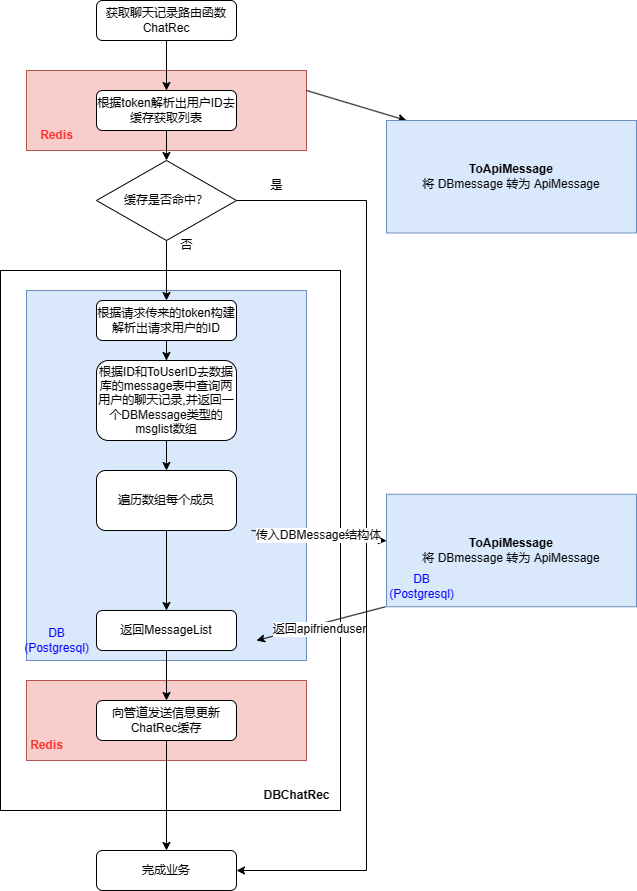

The diagram above was exported from draw.io. Its source (the exported page's mxGraphModel, read from the mxfile embedded in the PNG):
<mxGraphModel dx="669" dy="1060" grid="1" gridSize="10" guides="1" tooltips="1" connect="1" arrows="1" fold="1" page="1" pageScale="1" pageWidth="827" pageHeight="1169" math="0" shadow="0">
  <root>
    <mxCell id="WIyWlLk6GJQsqaUBKTNV-0" />
    <mxCell id="WIyWlLk6GJQsqaUBKTNV-1" parent="WIyWlLk6GJQsqaUBKTNV-0" />
    <mxCell id="drNeezyrx5xZBO5wbQUp-0" value="ToApiMessage&lt;br&gt;&lt;span style=&quot;font-weight: 400;&quot;&gt;将 DBmessage 转为 ApiMessage&lt;/span&gt;" style="rounded=0;whiteSpace=wrap;html=1;fillColor=#dae8fc;strokeColor=#6c8ebf;fontStyle=1" vertex="1" parent="WIyWlLk6GJQsqaUBKTNV-1">
      <mxGeometry x="460" y="543.75" width="250" height="112.5" as="geometry" />
    </mxCell>
    <mxCell id="drNeezyrx5xZBO5wbQUp-1" value="" style="rounded=0;whiteSpace=wrap;html=1;" vertex="1" parent="WIyWlLk6GJQsqaUBKTNV-1">
      <mxGeometry x="74" y="320" width="340" height="540" as="geometry" />
    </mxCell>
    <mxCell id="drNeezyrx5xZBO5wbQUp-2" value="" style="rounded=0;whiteSpace=wrap;html=1;fillColor=#f8cecc;strokeColor=#b85450;" vertex="1" parent="WIyWlLk6GJQsqaUBKTNV-1">
      <mxGeometry x="100" y="120" width="280" height="80" as="geometry" />
    </mxCell>
    <mxCell id="drNeezyrx5xZBO5wbQUp-3" value="" style="rounded=0;whiteSpace=wrap;html=1;fillColor=#f8cecc;strokeColor=#b85450;" vertex="1" parent="WIyWlLk6GJQsqaUBKTNV-1">
      <mxGeometry x="100" y="730" width="280" height="80" as="geometry" />
    </mxCell>
    <mxCell id="drNeezyrx5xZBO5wbQUp-4" value="" style="rounded=0;whiteSpace=wrap;html=1;fillColor=#dae8fc;strokeColor=#6c8ebf;" vertex="1" parent="WIyWlLk6GJQsqaUBKTNV-1">
      <mxGeometry x="100" y="340" width="280" height="370" as="geometry" />
    </mxCell>
    <mxCell id="drNeezyrx5xZBO5wbQUp-5" style="edgeStyle=orthogonalEdgeStyle;rounded=0;orthogonalLoop=1;jettySize=auto;html=1;exitX=0.5;exitY=1;exitDx=0;exitDy=0;entryX=0.5;entryY=0;entryDx=0;entryDy=0;" edge="1" parent="WIyWlLk6GJQsqaUBKTNV-1" source="drNeezyrx5xZBO5wbQUp-6" target="drNeezyrx5xZBO5wbQUp-25">
      <mxGeometry relative="1" as="geometry" />
    </mxCell>
    <mxCell id="drNeezyrx5xZBO5wbQUp-6" value="获取聊天记录路由函数&lt;br&gt;ChatRec" style="rounded=1;whiteSpace=wrap;html=1;fontSize=12;glass=0;strokeWidth=1;shadow=0;" vertex="1" parent="WIyWlLk6GJQsqaUBKTNV-1">
      <mxGeometry x="170" y="50" width="140" height="40" as="geometry" />
    </mxCell>
    <mxCell id="drNeezyrx5xZBO5wbQUp-7" style="edgeStyle=orthogonalEdgeStyle;rounded=0;orthogonalLoop=1;jettySize=auto;html=1;exitX=0.5;exitY=1;exitDx=0;exitDy=0;" edge="1" parent="WIyWlLk6GJQsqaUBKTNV-1" source="drNeezyrx5xZBO5wbQUp-8" target="drNeezyrx5xZBO5wbQUp-10">
      <mxGeometry relative="1" as="geometry" />
    </mxCell>
    <mxCell id="drNeezyrx5xZBO5wbQUp-8" value="根据请求传来的token构建解析出请求用户的ID" style="rounded=1;whiteSpace=wrap;html=1;fontSize=12;glass=0;strokeWidth=1;shadow=0;" vertex="1" parent="WIyWlLk6GJQsqaUBKTNV-1">
      <mxGeometry x="170" y="350" width="140" height="40" as="geometry" />
    </mxCell>
    <mxCell id="drNeezyrx5xZBO5wbQUp-9" style="edgeStyle=orthogonalEdgeStyle;rounded=0;orthogonalLoop=1;jettySize=auto;html=1;exitX=0.5;exitY=1;exitDx=0;exitDy=0;entryX=0.5;entryY=0;entryDx=0;entryDy=0;" edge="1" parent="WIyWlLk6GJQsqaUBKTNV-1" source="drNeezyrx5xZBO5wbQUp-10" target="drNeezyrx5xZBO5wbQUp-12">
      <mxGeometry relative="1" as="geometry" />
    </mxCell>
    <mxCell id="drNeezyrx5xZBO5wbQUp-10" value="根据ID和ToUserID去数据库的message表中查询两用户的聊天记录,并返回一个DBMessage类型的msglist数组" style="rounded=1;whiteSpace=wrap;html=1;fontSize=12;glass=0;strokeWidth=1;shadow=0;" vertex="1" parent="WIyWlLk6GJQsqaUBKTNV-1">
      <mxGeometry x="170" y="410" width="140" height="80" as="geometry" />
    </mxCell>
    <mxCell id="drNeezyrx5xZBO5wbQUp-11" style="edgeStyle=orthogonalEdgeStyle;rounded=0;orthogonalLoop=1;jettySize=auto;html=1;exitX=0.5;exitY=1;exitDx=0;exitDy=0;" edge="1" parent="WIyWlLk6GJQsqaUBKTNV-1" source="drNeezyrx5xZBO5wbQUp-12" target="drNeezyrx5xZBO5wbQUp-14">
      <mxGeometry relative="1" as="geometry" />
    </mxCell>
    <mxCell id="drNeezyrx5xZBO5wbQUp-12" value="遍历数组每个成员" style="rounded=1;whiteSpace=wrap;html=1;fontSize=12;glass=0;strokeWidth=1;shadow=0;" vertex="1" parent="WIyWlLk6GJQsqaUBKTNV-1">
      <mxGeometry x="170" y="520" width="140" height="60" as="geometry" />
    </mxCell>
    <mxCell id="drNeezyrx5xZBO5wbQUp-13" style="edgeStyle=orthogonalEdgeStyle;rounded=0;orthogonalLoop=1;jettySize=auto;html=1;exitX=0.5;exitY=1;exitDx=0;exitDy=0;entryX=0.5;entryY=0;entryDx=0;entryDy=0;" edge="1" parent="WIyWlLk6GJQsqaUBKTNV-1" source="drNeezyrx5xZBO5wbQUp-14" target="drNeezyrx5xZBO5wbQUp-16">
      <mxGeometry relative="1" as="geometry" />
    </mxCell>
    <mxCell id="drNeezyrx5xZBO5wbQUp-14" value="返回MessageList" style="rounded=1;whiteSpace=wrap;html=1;fontSize=12;glass=0;strokeWidth=1;shadow=0;" vertex="1" parent="WIyWlLk6GJQsqaUBKTNV-1">
      <mxGeometry x="170" y="660" width="140" height="40" as="geometry" />
    </mxCell>
    <mxCell id="drNeezyrx5xZBO5wbQUp-15" style="edgeStyle=orthogonalEdgeStyle;rounded=0;orthogonalLoop=1;jettySize=auto;html=1;exitX=0.5;exitY=1;exitDx=0;exitDy=0;entryX=0.5;entryY=0;entryDx=0;entryDy=0;" edge="1" parent="WIyWlLk6GJQsqaUBKTNV-1" source="drNeezyrx5xZBO5wbQUp-16" target="drNeezyrx5xZBO5wbQUp-17">
      <mxGeometry relative="1" as="geometry">
        <mxPoint x="240" y="810" as="targetPoint" />
      </mxGeometry>
    </mxCell>
    <mxCell id="drNeezyrx5xZBO5wbQUp-16" value="向管道发送信息更新ChatRec缓存" style="rounded=1;whiteSpace=wrap;html=1;fontSize=12;glass=0;strokeWidth=1;shadow=0;" vertex="1" parent="WIyWlLk6GJQsqaUBKTNV-1">
      <mxGeometry x="170" y="750" width="140" height="40" as="geometry" />
    </mxCell>
    <mxCell id="drNeezyrx5xZBO5wbQUp-17" value="完成业务" style="rounded=1;whiteSpace=wrap;html=1;fontSize=12;glass=0;strokeWidth=1;shadow=0;" vertex="1" parent="WIyWlLk6GJQsqaUBKTNV-1">
      <mxGeometry x="170" y="900" width="140" height="40" as="geometry" />
    </mxCell>
    <mxCell id="drNeezyrx5xZBO5wbQUp-18" value="&lt;font color=&quot;#0000ff&quot;&gt;DB&lt;br&gt;(Postgresql)&lt;br&gt;&lt;/font&gt;" style="text;html=1;align=center;verticalAlign=middle;resizable=0;points=[];autosize=1;strokeColor=none;fillColor=none;" vertex="1" parent="WIyWlLk6GJQsqaUBKTNV-1">
      <mxGeometry x="85" y="670" width="90" height="40" as="geometry" />
    </mxCell>
    <mxCell id="drNeezyrx5xZBO5wbQUp-19" value="&lt;b&gt;&lt;font color=&quot;#ff3333&quot;&gt;Redis&lt;/font&gt;&lt;/b&gt;" style="text;html=1;align=center;verticalAlign=middle;resizable=0;points=[];autosize=1;strokeColor=none;fillColor=none;" vertex="1" parent="WIyWlLk6GJQsqaUBKTNV-1">
      <mxGeometry x="90" y="780" width="60" height="30" as="geometry" />
    </mxCell>
    <mxCell id="drNeezyrx5xZBO5wbQUp-20" value="&lt;b&gt;DBChatRec&lt;/b&gt;" style="text;html=1;align=center;verticalAlign=middle;resizable=0;points=[];autosize=1;strokeColor=none;fillColor=none;" vertex="1" parent="WIyWlLk6GJQsqaUBKTNV-1">
      <mxGeometry x="325" y="830" width="90" height="30" as="geometry" />
    </mxCell>
    <mxCell id="drNeezyrx5xZBO5wbQUp-21" style="edgeStyle=orthogonalEdgeStyle;rounded=0;orthogonalLoop=1;jettySize=auto;html=1;exitX=1;exitY=0.5;exitDx=0;exitDy=0;entryX=1;entryY=0.5;entryDx=0;entryDy=0;" edge="1" parent="WIyWlLk6GJQsqaUBKTNV-1" source="drNeezyrx5xZBO5wbQUp-23" target="drNeezyrx5xZBO5wbQUp-17">
      <mxGeometry relative="1" as="geometry">
        <Array as="points">
          <mxPoint x="440" y="250" />
          <mxPoint x="440" y="920" />
        </Array>
      </mxGeometry>
    </mxCell>
    <mxCell id="drNeezyrx5xZBO5wbQUp-22" style="edgeStyle=orthogonalEdgeStyle;rounded=0;orthogonalLoop=1;jettySize=auto;html=1;exitX=0.5;exitY=1;exitDx=0;exitDy=0;" edge="1" parent="WIyWlLk6GJQsqaUBKTNV-1" source="drNeezyrx5xZBO5wbQUp-23" target="drNeezyrx5xZBO5wbQUp-8">
      <mxGeometry relative="1" as="geometry" />
    </mxCell>
    <mxCell id="drNeezyrx5xZBO5wbQUp-23" value="缓存是否命中？" style="rhombus;whiteSpace=wrap;html=1;" vertex="1" parent="WIyWlLk6GJQsqaUBKTNV-1">
      <mxGeometry x="170" y="210" width="140" height="80" as="geometry" />
    </mxCell>
    <mxCell id="drNeezyrx5xZBO5wbQUp-24" style="edgeStyle=orthogonalEdgeStyle;rounded=0;orthogonalLoop=1;jettySize=auto;html=1;exitX=0.5;exitY=1;exitDx=0;exitDy=0;entryX=0.5;entryY=0;entryDx=0;entryDy=0;" edge="1" parent="WIyWlLk6GJQsqaUBKTNV-1" source="drNeezyrx5xZBO5wbQUp-25" target="drNeezyrx5xZBO5wbQUp-23">
      <mxGeometry relative="1" as="geometry" />
    </mxCell>
    <mxCell id="drNeezyrx5xZBO5wbQUp-25" value="根据token解析出用户ID去缓存获取列表" style="rounded=1;whiteSpace=wrap;html=1;fontSize=12;glass=0;strokeWidth=1;shadow=0;" vertex="1" parent="WIyWlLk6GJQsqaUBKTNV-1">
      <mxGeometry x="170" y="140" width="140" height="40" as="geometry" />
    </mxCell>
    <mxCell id="drNeezyrx5xZBO5wbQUp-26" value="否" style="text;html=1;align=center;verticalAlign=middle;resizable=0;points=[];autosize=1;strokeColor=none;fillColor=none;" vertex="1" parent="WIyWlLk6GJQsqaUBKTNV-1">
      <mxGeometry x="240" y="280" width="40" height="30" as="geometry" />
    </mxCell>
    <mxCell id="drNeezyrx5xZBO5wbQUp-27" value="是" style="text;html=1;align=center;verticalAlign=middle;resizable=0;points=[];autosize=1;strokeColor=none;fillColor=none;" vertex="1" parent="WIyWlLk6GJQsqaUBKTNV-1">
      <mxGeometry x="330" y="220" width="40" height="30" as="geometry" />
    </mxCell>
    <mxCell id="drNeezyrx5xZBO5wbQUp-28" value="&lt;b&gt;&lt;font color=&quot;#ff3333&quot;&gt;Redis&lt;/font&gt;&lt;/b&gt;" style="text;html=1;align=center;verticalAlign=middle;resizable=0;points=[];autosize=1;strokeColor=none;fillColor=none;" vertex="1" parent="WIyWlLk6GJQsqaUBKTNV-1">
      <mxGeometry x="100" y="170" width="60" height="30" as="geometry" />
    </mxCell>
    <mxCell id="drNeezyrx5xZBO5wbQUp-29" value="" style="endArrow=classic;html=1;rounded=0;" edge="1" parent="WIyWlLk6GJQsqaUBKTNV-1" target="drNeezyrx5xZBO5wbQUp-0">
      <mxGeometry width="50" height="50" relative="1" as="geometry">
        <mxPoint x="325" y="580" as="sourcePoint" />
        <mxPoint x="375" y="530" as="targetPoint" />
      </mxGeometry>
    </mxCell>
    <mxCell id="drNeezyrx5xZBO5wbQUp-30" value="传入DBMessage结构体" style="edgeLabel;html=1;align=center;verticalAlign=middle;resizable=0;points=[];" vertex="1" connectable="0" parent="drNeezyrx5xZBO5wbQUp-29">
      <mxGeometry x="-0.0141" y="1" relative="1" as="geometry">
        <mxPoint as="offset" />
      </mxGeometry>
    </mxCell>
    <mxCell id="drNeezyrx5xZBO5wbQUp-31" value="&lt;font color=&quot;#0000ff&quot;&gt;DB&lt;br&gt;(Postgresql)&lt;br&gt;&lt;/font&gt;" style="text;html=1;align=center;verticalAlign=middle;resizable=0;points=[];autosize=1;strokeColor=none;fillColor=none;" vertex="1" parent="WIyWlLk6GJQsqaUBKTNV-1">
      <mxGeometry x="450" y="616.25" width="90" height="40" as="geometry" />
    </mxCell>
    <mxCell id="drNeezyrx5xZBO5wbQUp-32" value="" style="endArrow=classic;html=1;rounded=0;" edge="1" parent="WIyWlLk6GJQsqaUBKTNV-1">
      <mxGeometry width="50" height="50" relative="1" as="geometry">
        <mxPoint x="459" y="656.25" as="sourcePoint" />
        <mxPoint x="330" y="690" as="targetPoint" />
      </mxGeometry>
    </mxCell>
    <mxCell id="drNeezyrx5xZBO5wbQUp-33" value="返回apifrienduser" style="edgeLabel;html=1;align=center;verticalAlign=middle;resizable=0;points=[];" vertex="1" connectable="0" parent="drNeezyrx5xZBO5wbQUp-32">
      <mxGeometry x="0.0564" y="5" relative="1" as="geometry">
        <mxPoint as="offset" />
      </mxGeometry>
    </mxCell>
    <mxCell id="drNeezyrx5xZBO5wbQUp-36" value="" style="endArrow=classic;html=1;rounded=0;" edge="1" parent="WIyWlLk6GJQsqaUBKTNV-1">
      <mxGeometry width="50" height="50" relative="1" as="geometry">
        <mxPoint x="380" y="140" as="sourcePoint" />
        <mxPoint x="480" y="170" as="targetPoint" />
      </mxGeometry>
    </mxCell>
    <mxCell id="drNeezyrx5xZBO5wbQUp-37" value="ToApiMessage&lt;br&gt;&lt;span style=&quot;font-weight: 400;&quot;&gt;将 DBmessage 转为 ApiMessage&lt;/span&gt;" style="rounded=0;whiteSpace=wrap;html=1;fillColor=#dae8fc;strokeColor=#6c8ebf;fontStyle=1" vertex="1" parent="WIyWlLk6GJQsqaUBKTNV-1">
      <mxGeometry x="460" y="170" width="250" height="112.5" as="geometry" />
    </mxCell>
  </root>
</mxGraphModel>